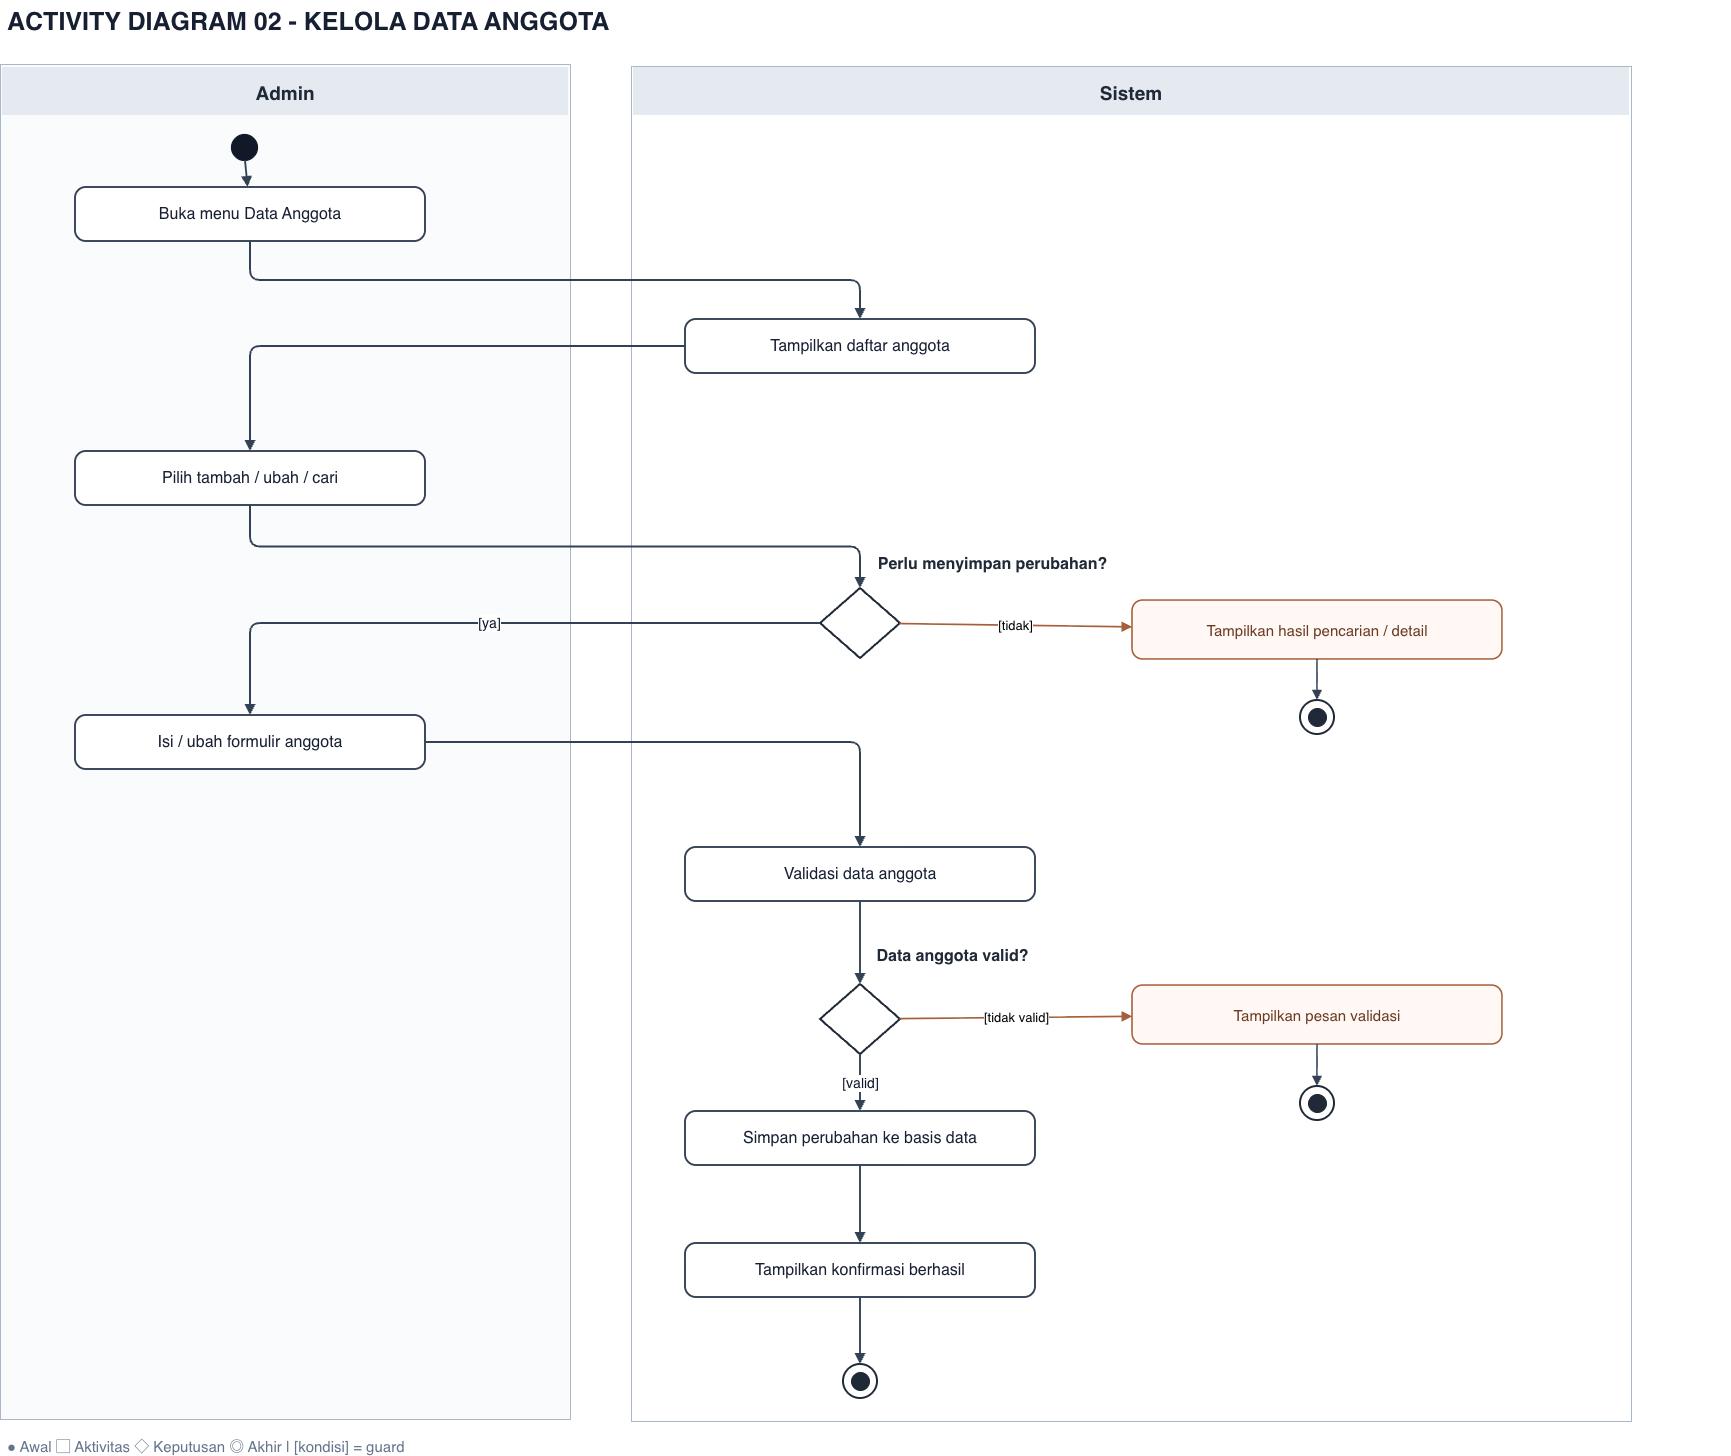

The diagram above was exported from draw.io. Its source (the exported page's mxGraphModel, read from the mxfile embedded in the PNG):
<mxGraphModel dx="2552" dy="1485" grid="1" gridSize="10" guides="1" tooltips="1" connect="1" arrows="1" fold="1" page="1" pageScale="1" pageWidth="1850" pageHeight="1623" math="0" shadow="0">
  <root>
    <mxCell id="0" />
    <mxCell id="1" parent="0" />
    <mxCell id="title" parent="1" style="text;html=1;fillColor=none;strokeColor=none;fontSize=25;fontColor=#172033;fontStyle=1;align=left;whiteSpace=wrap;" value="ACTIVITY DIAGRAM 02  -  KELOLA DATA ANGGOTA" vertex="1">
      <mxGeometry height="57" width="1725" x="125" y="120" as="geometry" />
    </mxCell>
    <mxCell id="lane0" parent="1" style="rounded=0;fillColor=#FAFBFD;strokeColor=#AAB7C9;strokeWidth=1;connectable=0;" value="" vertex="1">
      <mxGeometry height="1355" width="570" x="120" y="184" as="geometry" />
    </mxCell>
    <mxCell id="lane_title0" parent="1" style="rounded=0;fillColor=#E5EAF0;strokeColor=none;fontColor=#1F2937;fontStyle=1;fontSize=19;align=center;verticalAlign=middle;" value="Admin" vertex="1">
      <mxGeometry height="48" width="566" x="122" y="187" as="geometry" />
    </mxCell>
    <mxCell id="lane1" parent="1" style="rounded=0;fillColor=#FFFFFF;strokeColor=#AAB7C9;strokeWidth=1;connectable=0;" value="" vertex="1">
      <mxGeometry height="1355" width="1000" x="751" y="186" as="geometry" />
    </mxCell>
    <mxCell id="lane_title1" parent="1" style="rounded=0;fillColor=#E5EAF0;strokeColor=none;fontColor=#1F2937;fontStyle=1;fontSize=19;align=center;verticalAlign=middle;" value="Sistem" vertex="1">
      <mxGeometry height="48" width="996" x="753" y="187" as="geometry" />
    </mxCell>
    <mxCell id="legend" parent="1" style="text;html=1;strokeColor=none;fillColor=none;fontColor=#64748B;fontSize=15;align=left;" value="● Awal    ▢ Aktivitas    ◇ Keputusan    ◎ Akhir   |   [kondisi] = guard" vertex="1">
      <mxGeometry height="24" width="1400" x="125" y="1551" as="geometry" />
    </mxCell>
    <mxCell id="start" parent="1" style="ellipse;fillColor=#111827;strokeColor=#111827;strokeWidth=1.2;" value="" vertex="1">
      <mxGeometry height="26" width="26" x="351" y="254" as="geometry" />
    </mxCell>
    <mxCell id="node0" parent="1" style="rounded=1;arcSize=20;whiteSpace=wrap;html=1;fillColor=#FFFFFF;strokeColor=#334155;strokeWidth=1.9;fontColor=#172033;fontSize=16;align=center;verticalAlign=middle;spacing=7;" value="Buka menu Data Anggota" vertex="1">
      <mxGeometry height="54" width="350" x="195" y="307" as="geometry" />
    </mxCell>
    <mxCell id="flow0" edge="1" parent="1" source="start" style="endArrow=block;endFill=1;edgeStyle=none;strokeColor=#334155;strokeWidth=1.9;html=1;fontSize=14;fontColor=#0F172A;labelBackgroundColor=#FFFFFF;" target="node0" value="">
      <mxGeometry relative="1" as="geometry" />
    </mxCell>
    <mxCell id="node1" parent="1" style="rounded=1;arcSize=20;whiteSpace=wrap;html=1;fillColor=#FFFFFF;strokeColor=#334155;strokeWidth=1.9;fontColor=#172033;fontSize=16;align=center;verticalAlign=middle;spacing=7;" value="Tampilkan daftar anggota" vertex="1">
      <mxGeometry height="54" width="350" x="805" y="439" as="geometry" />
    </mxCell>
    <mxCell id="flow1" edge="1" parent="1" source="node0" style="endArrow=block;endFill=1;edgeStyle=orthogonalEdgeStyle;strokeColor=#334155;strokeWidth=1.9;html=1;fontSize=14;fontColor=#0F172A;labelBackgroundColor=#FFFFFF;entryX=0.5;entryY=0;entryDx=0;entryDy=0;exitX=0.5;exitY=1;exitDx=0;exitDy=0;" target="node1" value="">
      <mxGeometry relative="1" as="geometry" />
    </mxCell>
    <mxCell id="node2" parent="1" style="rounded=1;arcSize=20;whiteSpace=wrap;html=1;fillColor=#FFFFFF;strokeColor=#334155;strokeWidth=1.9;fontColor=#172033;fontSize=16;align=center;verticalAlign=middle;spacing=7;" value="Pilih tambah / ubah / cari" vertex="1">
      <mxGeometry height="54" width="350" x="195" y="571" as="geometry" />
    </mxCell>
    <mxCell id="flow2" edge="1" parent="1" source="node1" style="endArrow=block;endFill=1;edgeStyle=orthogonalEdgeStyle;strokeColor=#334155;strokeWidth=1.9;html=1;fontSize=14;fontColor=#0F172A;labelBackgroundColor=#FFFFFF;" target="node2" value="">
      <mxGeometry relative="1" as="geometry" />
    </mxCell>
    <mxCell id="node3" parent="1" style="rhombus;html=1;fillColor=#FFFFFF;strokeColor=#1F2937;strokeWidth=2;" value="" vertex="1">
      <mxGeometry height="70" width="80" x="940" y="708" as="geometry" />
    </mxCell>
    <mxCell id="label_decision3" parent="1" style="text;html=1;fillColor=none;strokeColor=none;fontSize=16;fontStyle=1;align=center;fontColor=#1F2937;whiteSpace=wrap;" value="Perlu menyimpan perubahan?" vertex="1">
      <mxGeometry height="30" width="345" x="940" y="668" as="geometry" />
    </mxCell>
    <mxCell id="flow3" edge="1" parent="1" source="node2" style="endArrow=block;endFill=1;edgeStyle=orthogonalEdgeStyle;strokeColor=#334155;strokeWidth=1.9;html=1;fontSize=14;fontColor=#0F172A;labelBackgroundColor=#FFFFFF;exitX=0.5;exitY=1;exitDx=0;exitDy=0;" target="node3" value="">
      <mxGeometry relative="1" as="geometry" />
    </mxCell>
    <mxCell id="alt3" parent="1" style="rounded=1;arcSize=18;whiteSpace=wrap;html=1;fillColor=#FFF8F4;strokeColor=#A65F3B;strokeWidth=1.6;fontColor=#6C3B24;fontSize=15;align=center;verticalAlign=middle;spacing=7;" value="Tampilkan hasil pencarian / detail" vertex="1">
      <mxGeometry height="59" width="370" x="1252" y="720" as="geometry" />
    </mxCell>
    <mxCell id="branch3" edge="1" parent="1" source="node3" style="endArrow=block;endFill=1;strokeColor=#A65F3B;strokeWidth=1.7;html=1;edgeStyle=none;fontSize=13;labelBackgroundColor=#FFFFFF;" target="alt3" value="[tidak]">
      <mxGeometry relative="1" as="geometry" />
    </mxCell>
    <mxCell id="altfinOuter3" parent="1" style="ellipse;fillColor=#FFFFFF;strokeColor=#1F2937;strokeWidth=2;" value="" vertex="1">
      <mxGeometry height="34" width="34" x="1420" y="820" as="geometry" />
    </mxCell>
    <mxCell id="altfinInner3" parent="1" style="ellipse;fillColor=#1F2937;strokeColor=#1F2937;strokeWidth=1;" value="" vertex="1">
      <mxGeometry height="18" width="18" x="1428" y="828" as="geometry" />
    </mxCell>
    <mxCell id="altend3" edge="1" parent="1" source="alt3" style="endArrow=block;endFill=1;strokeColor=#334155;strokeWidth=1.6;html=1;edgeStyle=none;" target="altfinOuter3" value="">
      <mxGeometry relative="1" as="geometry" />
    </mxCell>
    <mxCell id="node4" parent="1" style="rounded=1;arcSize=20;whiteSpace=wrap;html=1;fillColor=#FFFFFF;strokeColor=#334155;strokeWidth=1.9;fontColor=#172033;fontSize=16;align=center;verticalAlign=middle;spacing=7;" value="Isi / ubah formulir anggota" vertex="1">
      <mxGeometry height="54" width="350" x="195" y="835" as="geometry" />
    </mxCell>
    <mxCell id="flow4" edge="1" parent="1" source="node3" style="endArrow=block;endFill=1;edgeStyle=orthogonalEdgeStyle;strokeColor=#334155;strokeWidth=1.9;html=1;fontSize=14;fontColor=#0F172A;labelBackgroundColor=#FFFFFF;" target="node4" value="[ya]">
      <mxGeometry relative="1" as="geometry" />
    </mxCell>
    <mxCell id="node5" parent="1" style="rounded=1;arcSize=20;whiteSpace=wrap;html=1;fillColor=#FFFFFF;strokeColor=#334155;strokeWidth=1.9;fontColor=#172033;fontSize=16;align=center;verticalAlign=middle;spacing=7;" value="Validasi data anggota" vertex="1">
      <mxGeometry height="54" width="350" x="805" y="967" as="geometry" />
    </mxCell>
    <mxCell id="flow5" edge="1" parent="1" source="node4" style="endArrow=block;endFill=1;edgeStyle=orthogonalEdgeStyle;strokeColor=#334155;strokeWidth=1.9;html=1;fontSize=14;fontColor=#0F172A;labelBackgroundColor=#FFFFFF;" target="node5" value="">
      <mxGeometry relative="1" as="geometry" />
    </mxCell>
    <mxCell id="node6" parent="1" style="rhombus;html=1;fillColor=#FFFFFF;strokeColor=#1F2937;strokeWidth=2;" value="" vertex="1">
      <mxGeometry height="70" width="80" x="940" y="1104" as="geometry" />
    </mxCell>
    <mxCell id="label_decision6" parent="1" style="text;html=1;fillColor=none;strokeColor=none;fontSize=16;fontStyle=1;align=center;fontColor=#1F2937;whiteSpace=wrap;" value="Data anggota valid?" vertex="1">
      <mxGeometry height="30" width="345" x="900" y="1060" as="geometry" />
    </mxCell>
    <mxCell id="flow6" edge="1" parent="1" source="node5" style="endArrow=block;endFill=1;edgeStyle=none;strokeColor=#334155;strokeWidth=1.9;html=1;fontSize=14;fontColor=#0F172A;labelBackgroundColor=#FFFFFF;" target="node6" value="">
      <mxGeometry relative="1" as="geometry" />
    </mxCell>
    <mxCell id="alt6" parent="1" style="rounded=1;arcSize=18;whiteSpace=wrap;html=1;fillColor=#FFF8F4;strokeColor=#A65F3B;strokeWidth=1.6;fontColor=#6C3B24;fontSize=15;align=center;verticalAlign=middle;spacing=7;" value="Tampilkan pesan validasi" vertex="1">
      <mxGeometry height="59" width="370" x="1252" y="1105" as="geometry" />
    </mxCell>
    <mxCell id="branch6" edge="1" parent="1" source="node6" style="endArrow=block;endFill=1;strokeColor=#A65F3B;strokeWidth=1.7;html=1;edgeStyle=none;fontSize=13;labelBackgroundColor=#FFFFFF;" target="alt6" value="[tidak valid]">
      <mxGeometry relative="1" as="geometry" />
    </mxCell>
    <mxCell id="altfinOuter6" parent="1" style="ellipse;fillColor=#FFFFFF;strokeColor=#1F2937;strokeWidth=2;" value="" vertex="1">
      <mxGeometry height="34" width="34" x="1420" y="1206" as="geometry" />
    </mxCell>
    <mxCell id="altfinInner6" parent="1" style="ellipse;fillColor=#1F2937;strokeColor=#1F2937;strokeWidth=1;" value="" vertex="1">
      <mxGeometry height="18" width="18" x="1428" y="1214" as="geometry" />
    </mxCell>
    <mxCell id="altend6" edge="1" parent="1" source="alt6" style="endArrow=block;endFill=1;strokeColor=#334155;strokeWidth=1.6;html=1;edgeStyle=none;" target="altfinOuter6" value="">
      <mxGeometry relative="1" as="geometry" />
    </mxCell>
    <mxCell id="node7" parent="1" style="rounded=1;arcSize=20;whiteSpace=wrap;html=1;fillColor=#FFFFFF;strokeColor=#334155;strokeWidth=1.9;fontColor=#172033;fontSize=16;align=center;verticalAlign=middle;spacing=7;" value="Simpan perubahan ke basis data" vertex="1">
      <mxGeometry height="54" width="350" x="805" y="1231" as="geometry" />
    </mxCell>
    <mxCell id="flow7" edge="1" parent="1" source="node6" style="endArrow=block;endFill=1;edgeStyle=none;strokeColor=#334155;strokeWidth=1.9;html=1;fontSize=14;fontColor=#0F172A;labelBackgroundColor=#FFFFFF;" target="node7" value="[valid]">
      <mxGeometry relative="1" as="geometry" />
    </mxCell>
    <mxCell id="node8" parent="1" style="rounded=1;arcSize=20;whiteSpace=wrap;html=1;fillColor=#FFFFFF;strokeColor=#334155;strokeWidth=1.9;fontColor=#172033;fontSize=16;align=center;verticalAlign=middle;spacing=7;" value="Tampilkan konfirmasi berhasil" vertex="1">
      <mxGeometry height="54" width="350" x="805" y="1363" as="geometry" />
    </mxCell>
    <mxCell id="flow8" edge="1" parent="1" source="node7" style="endArrow=block;endFill=1;edgeStyle=none;strokeColor=#334155;strokeWidth=1.9;html=1;fontSize=14;fontColor=#0F172A;labelBackgroundColor=#FFFFFF;" target="node8" value="">
      <mxGeometry relative="1" as="geometry" />
    </mxCell>
    <mxCell id="endOuter" parent="1" style="ellipse;fillColor=#FFFFFF;strokeColor=#1F2937;strokeWidth=2;" value="" vertex="1">
      <mxGeometry height="34" width="34" x="963" y="1484" as="geometry" />
    </mxCell>
    <mxCell id="endInner" parent="1" style="ellipse;fillColor=#1F2937;strokeColor=#1F2937;strokeWidth=1;" value="" vertex="1">
      <mxGeometry height="18" width="18" x="971" y="1492" as="geometry" />
    </mxCell>
    <mxCell id="endpath" edge="1" parent="1" source="node8" style="endArrow=block;endFill=1;strokeColor=#334155;strokeWidth=1.9;html=1;edgeStyle=none;" target="endOuter" value="">
      <mxGeometry relative="1" as="geometry" />
    </mxCell>
  </root>
</mxGraphModel>